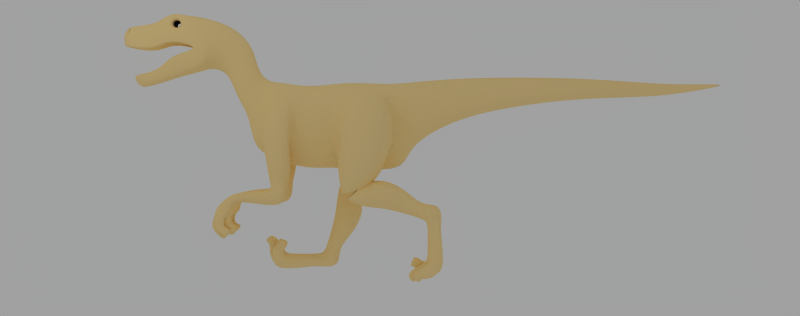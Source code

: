 # Source: raptor.blend  (saved by Blender 2.62.0; exported with 4.5.12 LTS)
import bpy
from mathutils import Matrix  # noqa: F401  (used for matrix-valued properties, if any)

bpy.ops.wm.read_factory_settings(use_empty=True)
scene = bpy.context.scene
scene.name = '1'

# ---- collections
col_collection_1 = bpy.data.collections.new('Collection 1'); scene.collection.children.link(col_collection_1)
col_collection_20 = bpy.data.collections.new('Collection 20'); scene.collection.children.link(col_collection_20)

# ---- materials (node trees are filled in below, after node groups)
mat_grey = bpy.data.materials.new('Grey')
mat_grey.alpha_threshold = 0.0
mat_grey.preview_render_type = 'FLAT'
mat_grey.diffuse_color = (1.0, 0.8788, 0.6061, 1.0)
mat_grey.roughness = 0.5
mat_grey.specular_intensity = 0.1
mat_grey.line_color = (0.0, 0.0, 0.0, 1.0)

# ---- material node trees

# ---- world
world_world = bpy.data.worlds.new('World'); scene.world = world_world
world_world.color = (0.6302, 0.6302, 0.6302)
world_world.use_sun_shadow = False
world_world.sun_shadow_jitter_overblur = 0.0
world_world.cycles.sampling_method = 'MANUAL'
world_world.cycles.sample_map_resolution = 256

# ---- cameras
cam_camera = bpy.data.cameras.new('Camera')
cam_camera.passepartout_alpha = 0.2
cam_camera.clip_end = 100.0
cam_camera.lens = 35.0
cam_camera.sensor_width = 32.0
cam_camera.sensor_height = 18.0
cam_camera.ortho_scale = 7.314
cam_camera.show_passepartout = False
cam_camera.show_safe_areas = True
cam_camera.dof.focus_distance = 0.0
cam_camera.dof.aperture_fstop = 128.0

# ---- lights
light_lamp = bpy.data.lights.new('Lamp', 'POINT')
light_lamp.transmission_factor = 0.0
light_lamp.cutoff_distance = 35.0
light_lamp.energy = 147.0
light_lamp.shadow_buffer_clip_start = 10.0
light_lamp.shadow_soft_size = 1.0
light_lamp.shadow_maximum_resolution = 0.006
light_lamp.use_absolute_resolution = True
light_lamp.cycles.use_multiple_importance_sampling = False

# ---- meshes
me_mesh_002 = bpy.data.meshes.new('Mesh.002')
me_mesh_002.from_pydata([(-1.19, -1.066, -1.344), (-0.3032, -1.067, -1.329), (-0.9848, -0.5836, -1.67), (-0.4139, -0.5841, -1.658), (-1.221, -0.08113, -0.9895), (-0.3618, -0.08099, -0.9855), (-0.8342, 0.723, -2.715), (-0.4941, 0.7227, -2.714), (-0.577, -0.523, -0.8356), (-0.4157, -1.254, -0.9844), (-1.031, -1.253, -0.9909), (-0.8732, -0.523, -0.8367), (-0.895, 0.2523, -2.516), (-0.8817, -0.2474, -1.966), (-0.8058, 0.1721, -2.383), (-0.413, -0.2477, -1.958), (-0.5492, 0.1719, -2.377), (-0.4888, 0.2522, -2.512), (-0.9947, 0.8699, -2.307), (-0.334, 0.8695, -2.303), (-0.893, 0.4102, -2.132), (-0.9281, 0.2531, -1.501), (-0.413, 0.2529, -1.493), (-0.4127, 0.4099, -2.125), (-0.7229, -0.1326, -3.372), (-0.7231, 0.1272, -3.852), (-0.5694, 0.1273, -3.852), (-0.5697, -0.1322, -3.372), (-0.794, -0.1326, -3.935), (-0.7607, -0.1821, -3.441), (-0.521, -0.1809, -3.441), (-0.5543, -0.1318, -3.935), (-0.7934, -0.4116, -3.47), (-0.7934, -0.4263, -3.93), (-0.5536, -0.4253, -3.931), (-0.5536, -0.4147, -3.495), (-0.9995, -0.3859, -3.586), (-1.013, -0.3654, -3.93), (-0.8034, -0.4253, -3.93), (-0.7902, -0.4125, -3.47), (-0.2769, -0.528, -3.744), (-0.3057, -0.3107, -3.537), (-0.5542, -0.2815, -3.446), (-0.5542, -0.528, -3.744), (-0.7921, -0.782, -3.869), (-0.7921, -0.9053, -3.604), (-0.7927, -0.7275, -3.468), (-0.7927, -0.7067, -3.722), (-0.5522, -0.9046, -3.604), (-0.5522, -0.7813, -3.869), (-0.5529, -0.7061, -3.723), (-0.5529, -0.7269, -3.468), (-1.075, -0.6145, -3.902), (-1.123, -0.767, -3.623), (-1.061, -0.5857, -3.488), (-1.051, -0.559, -3.759), (-0.9286, -0.8108, -3.623), (-0.8805, -0.6584, -3.902), (-0.8525, -0.6028, -3.759), (-0.8625, -0.6295, -3.488), (-0.3057, -0.5861, -3.552), (-0.3057, -0.3524, -3.347), (-0.5542, -0.3524, -3.347), (-0.5542, -0.5861, -3.552), (-1.012, -0.1655, -3.541), (-1.012, -0.157, -3.864), (-0.3057, -0.1643, -3.541), (-0.318, -0.1561, -3.864), (-0.4936, 0.5632, -2.845), (-0.5599, 0.3029, -2.632), (-0.4165, -0.03226, -3.505), (-0.4182, 0.0617, -3.794), (-0.3306, -0.4932, -3.253), (-0.3306, -0.6768, -3.391), (-0.3056, -0.6439, -3.426), (-0.3056, -0.4395, -3.236), (-0.5292, -0.6768, -3.391), (-0.5292, -0.4933, -3.253), (-0.5542, -0.4395, -3.236), (-0.5542, -0.6439, -3.426), (-0.8668, -0.03272, -3.505), (-0.7741, 0.3029, -2.632), (-0.8338, 0.5627, -2.847), (-0.8656, 0.06152, -3.794)], [], [(11, 0, 10), (9, 1, 8), (6, 82, 81), (7, 69, 68), (0, 11, 4, 2), (2, 4, 21, 13), (8, 1, 3, 5), (5, 3, 15, 22), (10, 0, 1, 9), (7, 68, 82, 6), (1, 0, 2, 3), (3, 2, 13, 15), (22, 21, 4, 5), (5, 4, 11, 8), (6, 81, 12, 18), (7, 6, 18, 19), (69, 7, 19, 17), (17, 12, 81, 69), (13, 21, 20, 14), (14, 20, 18, 12), (12, 17, 16, 14), (14, 16, 15, 13), (22, 15, 16, 23), (23, 16, 17, 19), (19, 18, 20, 23), (23, 20, 21, 22), (31, 34, 33, 28), (29, 32, 35, 30), (28, 38, 37, 65), (64, 36, 39, 29), (30, 42, 41, 66), (67, 40, 43, 31), (34, 50, 47, 33), (32, 46, 51, 35), (38, 58, 55, 37), (36, 54, 59, 39), (42, 62, 61, 41), (40, 60, 63, 43), (50, 49, 44, 47), (46, 45, 48, 51), (58, 57, 52, 55), (54, 53, 56, 59), (62, 78, 75, 61), (60, 74, 79, 63), (68, 26, 25, 82), (25, 26, 31, 28), (69, 81, 24, 27), (24, 29, 30, 27), (81, 80, 24), (64, 29, 24, 80), (65, 83, 25, 28), (82, 25, 83), (68, 71, 26), (31, 26, 71, 67), (30, 66, 70, 27), (69, 27, 70), (78, 77, 72, 75), (74, 73, 76, 79), (48, 45, 44, 49), (56, 53, 52, 57), (76, 73, 72, 77), (28, 33, 32, 29), (30, 35, 34, 31), (65, 37, 36, 64), (29, 39, 38, 28), (66, 41, 40, 67), (31, 43, 42, 30), (33, 47, 46, 32), (35, 51, 50, 34), (37, 55, 54, 36), (39, 59, 58, 38), (41, 61, 60, 40), (43, 63, 62, 42), (47, 44, 45, 46), (51, 48, 49, 50), (55, 52, 53, 54), (59, 56, 57, 58), (61, 75, 74, 60), (63, 79, 78, 62), (65, 64, 80, 83), (67, 71, 70, 66), (71, 68, 69, 70), (75, 72, 73, 74), (79, 76, 77, 78), (83, 80, 81, 82)])
me_mesh_002.polygons.foreach_set('use_smooth', [True] * 85)
me_mesh_002.materials.append(mat_grey)
me_mesh_002.use_remesh_preserve_volume = False
me_mesh_002.use_remesh_preserve_attributes = False
me_mesh_002.use_mirror_vertex_groups = False
me_mesh_002.update()
me_mesh_001 = bpy.data.meshes.new('Mesh.001')
me_mesh_001.from_pydata([(0.9844, -0.5835, -1.672), (1.189, -1.066, -1.346), (0.3031, -1.067, -1.329), (0.4136, -0.5841, -1.658), (0.362, -0.08305, -0.9795), (1.22, -0.08111, -0.9901), (0.4156, -1.254, -0.9844), (0.5781, -0.526, -0.8269), (0.873, -0.523, -0.8369), (1.031, -1.253, -0.9919), (0.8812, -0.2474, -1.968), (0.8945, 0.2524, -2.517), (0.8054, 0.1721, -2.384), (0.4884, 0.2522, -2.512), (0.5487, 0.1719, -2.377), (0.4126, -0.2477, -1.958), (0.9276, 0.2532, -1.502), (0.4126, 0.2529, -1.493), (0.8925, 0.4103, -2.133), (0.9941, 0.87, -2.308), (0.3336, 0.8695, -2.303), (0.4122, 0.4099, -2.125), (0.4933, 0.7227, -2.714), (0.8336, 0.7231, -2.715), (0.7926, -0.4117, -3.47), (0.5525, -0.4147, -3.495), (0.5525, -0.4253, -3.931), (0.7926, -0.4264, -3.93), (1.003, -0.3917, -3.586), (0.7934, -0.4183, -3.47), (0.8067, -0.4311, -3.93), (1.016, -0.3712, -3.93), (0.3049, -0.5279, -3.744), (0.5532, -0.528, -3.744), (0.5532, -0.2815, -3.446), (0.3049, -0.3106, -3.537), (0.7912, -0.9054, -3.604), (0.7919, -0.7275, -3.468), (0.5509, -0.9046, -3.604), (0.5517, -0.7269, -3.468), (0.7912, -0.7821, -3.869), (0.5509, -0.7813, -3.869), (0.5517, -0.7061, -3.723), (0.7919, -0.7067, -3.722), (1.126, -0.7713, -3.623), (1.064, -0.59, -3.488), (0.9317, -0.8151, -3.623), (0.8655, -0.6338, -3.488), (1.078, -0.6188, -3.902), (0.8835, -0.6626, -3.902), (0.8556, -0.6071, -3.759), (1.054, -0.5632, -3.759), (0.3048, -0.5861, -3.552), (0.5532, -0.5861, -3.552), (0.5532, -0.3524, -3.347), (0.3048, -0.3523, -3.347), (0.8332, 0.5626, -2.847), (0.7934, -0.1328, -3.935), (0.7225, 0.1271, -3.852), (0.8649, 0.06149, -3.794), (1.011, -0.1571, -3.864), (0.8267, -0.1823, -3.442), (1.011, -0.1657, -3.541), (0.7223, -0.1327, -3.372), (0.8662, -0.03278, -3.505), (0.7736, 0.3029, -2.632), (0.5597, 0.3029, -2.631), (0.5689, -0.1323, -3.372), (0.4157, -0.03246, -3.505), (0.3049, -0.1643, -3.541), (0.5865, -0.1809, -3.441), (0.3172, -0.1561, -3.864), (0.5532, -0.1318, -3.935), (0.5684, 0.1273, -3.852), (0.4173, 0.06167, -3.794), (0.4927, 0.5632, -2.845), (0.3298, -0.6767, -3.391), (0.3048, -0.6438, -3.426), (0.5282, -0.6768, -3.391), (0.5532, -0.6439, -3.426), (0.3298, -0.4932, -3.253), (0.5282, -0.4932, -3.253), (0.5532, -0.4395, -3.236), (0.3048, -0.4394, -3.236)], [], [(9, 1, 8), (6, 7, 2), (23, 65, 56), (22, 75, 66), (17, 15, 3, 4), (4, 3, 2, 7), (5, 0, 10, 16), (0, 5, 8, 1), (6, 2, 1, 9), (41, 40, 36, 38), (0, 3, 15, 10), (3, 0, 1, 2), (16, 17, 4, 5), (5, 4, 7, 8), (19, 11, 65, 23), (20, 19, 23, 22), (13, 20, 22, 66), (66, 65, 11, 13), (11, 19, 18, 12), (12, 18, 16, 10), (10, 15, 14, 12), (12, 14, 13, 11), (20, 13, 14, 21), (21, 14, 15, 17), (17, 16, 18, 21), (21, 18, 19, 20), (49, 48, 44, 46), (81, 80, 76, 78), (23, 56, 75, 22), (61, 24, 27, 57), (70, 25, 24, 61), (72, 26, 25, 70), (57, 27, 26, 72), (62, 28, 31, 60), (61, 29, 28, 62), (57, 30, 29, 61), (60, 31, 30, 57), (71, 32, 35, 69), (72, 33, 32, 71), (70, 34, 33, 72), (69, 35, 34, 70), (24, 37, 43, 27), (25, 39, 37, 24), (26, 42, 39, 25), (27, 43, 42, 26), (28, 45, 51, 31), (29, 47, 45, 28), (30, 50, 47, 29), (31, 51, 50, 30), (32, 52, 55, 35), (33, 53, 52, 32), (34, 54, 53, 33), (35, 55, 54, 34), (37, 36, 40, 43), (39, 38, 36, 37), (42, 41, 38, 39), (43, 40, 41, 42), (45, 44, 48, 51), (47, 46, 44, 45), (50, 49, 46, 47), (51, 48, 49, 50), (52, 77, 83, 55), (53, 79, 77, 52), (54, 82, 79, 53), (55, 83, 82, 54), (60, 59, 64, 62), (59, 56, 65, 64), (71, 69, 68, 74), (74, 68, 66, 75), (66, 67, 63, 65), (63, 67, 70, 61), (75, 56, 58, 73), (58, 57, 72, 73), (56, 59, 58), (60, 57, 58, 59), (62, 64, 63, 61), (65, 63, 64), (66, 68, 67), (70, 67, 68, 69), (72, 71, 74, 73), (75, 73, 74), (77, 76, 80, 83), (79, 78, 76, 77), (82, 81, 78, 79), (83, 80, 81, 82)])
me_mesh_001.polygons.foreach_set('use_smooth', [True] * 85)
me_mesh_001.materials.append(mat_grey)
me_mesh_001.use_remesh_preserve_volume = False
me_mesh_001.use_remesh_preserve_attributes = False
me_mesh_001.use_mirror_vertex_groups = False
me_mesh_001.update()
me_mesh = bpy.data.meshes.new('Mesh')
me_mesh.from_pydata([(-0.07365, 7.675, 1.958), (-0.03382, 8.65, 1.983), (2.9e-05, 8.646, 2.008), (2.1e-05, 7.693, 2.012), (3.5e-05, 9.479, 2.005), (0.03387, 8.65, 1.983), (0.0737, 7.675, 1.958), (-0.09756, 7.675, 1.744), (-0.04398, 8.665, 1.888), (2.1e-05, 7.704, 1.661), (2.9e-05, 8.671, 1.848), (0.0976, 7.675, 1.744), (0.04404, 8.665, 1.888), (0.2273, -6.052, 4.004), (0.4057, -5.489, 3.979), (0.4171, -5.64, 3.771), (0.261, -5.877, 3.707), (0.3602, -6.079, 3.26), (0.3137, -5.866, 3.512), (0.5765, -5.31, 3.322), (0.521, -5.512, 3.463), (-0.4181, -5.64, 3.771), (-0.2616, -5.877, 3.708), (-0.1791, -5.851, 3.715), (-0.2595, -5.624, 3.721), (0.2589, -5.624, 3.72), (0.1786, -5.851, 3.715), (-0.4056, -5.489, 3.979), (-0.2272, -6.052, 4.004), (2.2e-05, -6.14, 3.709), (3.4e-05, -5.632, 3.746), (0.3723, -4.074, -1.162), (0.3762, -4.167, -1.372), (0.6781, -4.166, -1.368), (0.6924, -4.075, -1.159), (0.8194, -3.125, -1.356), (0.3387, -3.126, -1.36), (0.3571, -4.171, -0.9504), (0.3648, -4.429, -1.161), (0.3284, -3.347, -0.8663), (0.7223, -4.17, -0.9531), (0.6943, -4.413, -1.157), (0.8389, -3.331, -0.8653), (-0.3941, -4.171, -0.949), (-0.4003, -4.074, -1.161), (-0.4043, -4.164, -1.371), (-0.4028, -4.433, -1.161), (-0.364, -3.124, -1.358), (-0.3627, -3.352, -0.8645), (-0.6971, -4.075, -1.159), (-0.6832, -4.164, -1.368), (-0.8255, -3.123, -1.355), (-0.7289, -4.171, -0.9498), (-0.6996, -4.42, -1.157), (-0.8453, -3.339, -0.862), (0.2514, -4.386, -2.102), (0.4281, -4.378, -2.104), (0.4053, -4.32, -2.128), (0.2686, -4.326, -2.126), (0.4413, -4.204, -1.916), (0.4168, -4.177, -1.962), (0.2646, -4.205, -1.915), (0.2801, -4.177, -1.963), (0.8533, -4.203, -1.915), (0.6727, -4.203, -1.915), (0.6954, -4.174, -1.961), (0.8345, -4.174, -1.961), (0.71, -4.373, -2.105), (0.7277, -4.313, -2.128), (0.8694, -4.374, -2.104), (0.8483, -4.314, -2.128), (-0.2858, -4.203, -1.916), (-0.4756, -4.204, -1.916), (-0.4558, -4.176, -1.963), (-0.3059, -4.176, -1.963), (-0.474, -4.378, -2.104), (-0.4543, -4.319, -2.129), (-0.2841, -4.384, -2.102), (-0.3045, -4.324, -2.127), (-0.8946, -4.378, -2.103), (-0.7153, -4.374, -2.104), (-0.7346, -4.315, -2.128), (-0.875, -4.317, -2.127), (-0.6776, -4.203, -1.915), (-0.7019, -4.175, -1.961), (-0.8778, -4.204, -1.915), (-0.8605, -4.175, -1.962), (0.6415, -4.27, -1.999), (0.485, -4.269, -1.999), (0.5042, -4.243, -2.047), (0.6214, -4.244, -2.047), (0.4704, -4.467, -2.197), (0.4914, -4.409, -2.223), (0.637, -4.461, -2.199), (0.6174, -4.404, -2.225), (-0.4893, -4.467, -2.197), (-0.491, -4.265, -1.995), (-0.511, -4.239, -2.043), (-0.5095, -4.409, -2.223), (-0.6599, -4.266, -1.996), (-0.6409, -4.239, -2.044), (-0.6757, -4.463, -2.198), (-0.6548, -4.405, -2.224), (0.255, -4.693, -1.847), (0.4317, -4.688, -1.853), (0.445, -4.363, -1.859), (0.2682, -4.364, -1.858), (0.8533, -4.363, -1.859), (0.6726, -4.363, -1.859), (0.7099, -4.685, -1.856), (0.8693, -4.686, -1.855), (-0.2856, -4.363, -1.86), (-0.4754, -4.363, -1.859), (-0.4737, -4.688, -1.853), (-0.2839, -4.692, -1.849), (-0.8929, -4.689, -1.853), (-0.7137, -4.686, -1.855), (-0.676, -4.363, -1.859), (-0.8762, -4.363, -1.859), (0.6415, -4.464, -1.897), (0.4849, -4.463, -1.897), (0.4703, -4.814, -1.887), (0.637, -4.81, -1.892), (-0.4892, -4.814, -1.887), (-0.491, -4.458, -1.896), (-0.6598, -4.459, -1.896), (-0.6756, -4.811, -1.891), (3.1e-05, -6.576, 2.284), (3.7e-05, -6.961, 2.226), (-0.2234, -6.834, 2.279), (-0.2117, -6.48, 2.317), (2.5e-05, -6.214, 2.439), (-0.2, -6.147, 2.49), (0.2001, -6.147, 2.49), (0.2118, -6.48, 2.317), (0.2235, -6.834, 2.279), (0.2118, -6.541, 2.229), (0.2235, -6.894, 2.191), (0.2001, -6.209, 2.4), (-0.2234, -6.894, 2.191), (-0.2117, -6.541, 2.229), (-0.2, -6.209, 2.4), (0.1794, -6.06, 2.152), (0.1704, -6.392, 2.058), (0.1615, -6.724, 1.965), (3.1e-05, -6.487, 1.932), (3.7e-05, -6.827, 1.835), (2.5e-05, -6.148, 2.028), (-0.1793, -6.06, 2.152), (-0.1704, -6.392, 2.058), (-0.1614, -6.724, 1.965), (-0.1244, -7.254, 3.318), (-0.1872, -7.145, 3.323), (-0.107, -6.982, 3.389), (-0.03116, -7.031, 3.398), (2.7e-05, -7.301, 3.302), (-0.2163, -7.109, 3.24), (-0.2883, -6.669, 2.932), (-0.2234, -7.051, 2.995), (3.7e-05, -7.234, 3.036), (3.7e-05, -6.853, 2.986), (-0.2573, -6.241, 2.948), (3.2e-05, -6.35, 2.943), (-0.2676, -4.068, 1.764), (2.9e-05, -4.215, 1.606), (2.8e-05, -3.816, 1.058), (-0.2944, -3.697, 1.17), (3.1e-05, -4.423, 2.22), (-0.214, -4.224, 2.402), (-0.2435, 4.992, 1.681), (3.9e-05, 5.038, 1.548), (3e-05, 6.417, 1.599), (-0.1666, 6.417, 1.711), (-0.3711, 2.018, 1.318), (3.9e-05, 2.058, 1.024), (3.9e-05, 3.613, 1.361), (-0.3066, 3.613, 1.516), (-0.2234, -7.125, 3.039), (3.7e-05, -7.307, 3.08), (-0.4886, -4.944, 2.495), (3.1e-05, -5.122, 2.341), (3.1e-05, -4.792, 2.38), (-0.3027, -4.614, 2.598), (2.8e-05, -2.19, -0.4409), (3.7e-05, -1.396, -0.3139), (-0.3945, -1.415, -0.1655), (-0.4795, -2.187, -0.1011), (2.8e-05, -2.905, -0.2056), (-0.6646, -2.777, -0.007085), (3.7e-05, -7.007, 2.145), (3.2e-05, -5.866, 2.797), (-0.3266, -5.86, 2.808), (2.2e-05, -5.678, 2.246), (-0.2272, -5.595, 2.227), (3.5e-05, -5.923, 3.168), (-0.3601, -5.915, 3.179), (4e-05, -4.935, 2.931), (-0.5527, -4.939, 2.931), (3.1e-05, -5.347, 2.366), (-0.4886, -5.04, 2.36), (2.8e-05, -3.8, 0.05418), (-0.3637, -3.569, 0.4393), (3.699e-05, 0.6912, -0.4588), (-0.2568, 0.1002, 0.269), (9.021e-05, 0.7544, 0.2833), (-0.4833, 0.4602, 0.6693), (-0.09287, -7.049, 3.516), (-0.1106, -6.927, 3.457), (-0.057, -7.12, 3.539), (-0.02553, -6.966, 3.468), (0.1841, -7.143, 3.323), (0.1207, -7.252, 3.318), (0.02881, -7.03, 3.397), (0.1047, -6.981, 3.388), (0.05864, -7.122, 3.541), (0.02881, -6.968, 3.468), (0.09393, -7.05, 3.519), (0.1133, -6.928, 3.457), (-0.144, -6.969, 3.534), (3.3e-05, -7.109, 3.596), (0.2163, -7.109, 3.24), (0.144, -6.969, 3.534), (0.2242, -6.748, 3.28), (0.1132, -6.72, 3.595), (0.244, -6.372, 3.385), (0.1372, -6.285, 3.678), (0.2573, -6.336, 2.992), (0.2883, -6.762, 2.977), (0.2235, -7.125, 3.039), (2.1e-05, -6.855, 3.61), (1.9e-05, -6.418, 3.666), (0.2573, -6.241, 2.948), (0.2883, -6.669, 2.932), (0.2235, -7.051, 2.995), (-0.1132, -6.72, 3.595), (-0.1372, -6.285, 3.678), (-0.2241, -6.748, 3.28), (-0.244, -6.372, 3.385), (-0.2883, -6.762, 2.977), (-0.2573, -6.336, 2.992), (-0.3128, -5.866, 3.513), (-0.214, -5.84, 3.523), (0.2147, -5.841, 3.523), (-0.3601, -6.079, 3.26), (-0.5197, -5.512, 3.463), (-0.3226, -5.616, 3.514), (0.3234, -5.616, 3.514), (-0.5764, -5.31, 3.322), (0.2676, -4.068, 1.764), (0.2944, -3.697, 1.17), (0.2141, -4.224, 2.402), (0.1884, -3.31, 1.946), (0.1839, -3.599, 2.269), (2.8e-05, -3.576, 2.411), (2.8e-05, -3.283, 2.102), (0.1691, -3.738, 2.901), (3.1e-05, -3.669, 3.059), (0.3203, -3.851, 1.997), (0.3408, -3.483, 1.49), (0.2768, -3.99, 2.631), (-0.3203, -3.851, 1.997), (-0.3408, -3.483, 1.49), (-0.1884, -3.31, 1.946), (-0.1839, -3.599, 2.269), (-0.2768, -3.99, 2.631), (-0.1691, -3.738, 2.901), (3e-05, 6.417, 2.113), (0.1138, 6.417, 2.044), (0.1559, 4.992, 2.12), (3.9e-05, 5.031, 2.198), (0.2435, 4.992, 1.681), (0.1667, 6.417, 1.711), (-0.1558, 4.992, 2.12), (-0.1137, 6.417, 2.044), (0.3712, 2.018, 1.318), (0.3067, 3.613, 1.516), (3.9e-05, 3.613, 2.221), (0.1963, 3.613, 2.125), (0.2376, 2.044, 2.1), (3.9e-05, 2.112, 2.213), (-0.1962, 3.613, 2.125), (-0.2375, 2.044, 2.1), (0.2491, -4.554, -1.559), (0.4258, -4.632, -1.507), (0.4391, -4.409, -1.617), (0.2623, -4.321, -1.601), (0.8558, -4.307, -1.596), (0.6413, -4.41, -1.617), (0.6565, -4.627, -1.514), (0.8718, -4.55, -1.563), (-0.2819, -4.312, -1.599), (-0.4718, -4.403, -1.616), (-0.4701, -4.632, -1.507), (-0.2803, -4.553, -1.559), (-0.8972, -4.551, -1.562), (-0.6964, -4.629, -1.512), (-0.6801, -4.404, -1.616), (-0.8804, -4.309, -1.598), (0.3326, -4.15, -1.51), (0.2962, -4.597, -1.329), (0.7754, -4.594, -1.331), (0.7176, -4.151, -1.507), (-0.3271, -4.596, -1.329), (-0.3575, -4.145, -1.508), (-0.745, -4.146, -1.505), (-0.8053, -4.595, -1.33), (0.8996, -2.677, -1.245), (0.3205, -2.679, -1.249), (0.3625, -3.117, -0.8592), (0.8373, -3.091, -0.8598), (-0.4005, -3.126, -0.8543), (-0.3446, -2.677, -1.245), (-0.9062, -2.675, -1.241), (-0.8436, -3.105, -0.8525), (0.6671, -2.678, -0.6509), (0.3652, -2.683, -0.6775), (-0.3924, -2.699, -0.6772), (-0.6713, -2.693, -0.6506), (0.9101, -3.211, -0.5999), (0.877, -2.525, -0.3303), (0.3462, -2.532, -0.3629), (0.3436, -3.242, -0.6138), (-0.3798, -3.252, -0.6135), (-0.3719, -2.549, -0.3626), (-0.8816, -2.541, -0.3299), (-0.9161, -3.228, -0.5997), (-1.34, -1.379, 1.271), (-0.5691, -1.067, 1.869), (-0.712, -1.585, 1.112), (0.4991, -4.741, 3.032), (0.4596, -5.146, 3.369), (0.4202, -5.318, 3.826), (0.3109, -4.736, 3.695), (-0.5229, -4.939, 2.93), (-0.3601, -5.985, 3.217), (-0.4857, -4.741, 3.031), (-0.4529, -5.146, 3.369), (-0.4201, -5.318, 3.826), (0.3602, -5.985, 3.217), (0.5826, -4.939, 2.93), (-0.3108, -4.736, 3.695), (-0.1937, -4.196, 3.452), (-0.3504, -4.43, 2.962), (3.1e-05, -4.148, 3.554), (3.2e-05, -4.76, 3.786), (3.2e-05, -5.322, 3.902), (0.1938, -4.196, 3.452), (0.3505, -4.43, 2.962), (0.4887, -4.944, 2.495), (0.3028, -4.614, 2.598), (0.4887, -5.04, 2.36), (1.191, -3.152, 1.085), (1.08, -2.522, 0.7457), (0.6115, -2.772, -0.007244), (0.3271, -3.575, 0.439), (-1.085, -2.524, 0.747), (-1.191, -3.153, 1.085), (0.5076, -1.843, 1.692), (0.3155, -2.361, 1.79), (-0.001747, -2.459, 2.027), (-0.00322, -1.806, 2.084), (0.5565, -1.066, 1.862), (-0.004746, -1.064, 2.17), (0.7021, -1.584, 1.108), (0.7746, -2.126, 0.9954), (0.621, -2.429, 1.472), (-0.3191, -2.362, 1.793), (-0.5162, -1.844, 1.697), (-0.6248, -2.43, 1.473), (-0.782, -2.127, 0.9979), (0.3946, -1.415, -0.1655), (0.453, -2.185, -0.1012), (0.3267, -5.86, 2.808), (0.2273, -5.595, 2.227), (0.3602, -5.915, 3.179), (1.9e-05, 0.01239, 2.125), (0.5218, -0.0442, 1.705), (0.5528, -4.939, 2.931), (0.2569, 0.1002, 0.269), (0.4834, 0.4602, 0.6693), (7.363e-07, -2.83, 2.081), (0.3191, -2.982, 1.984), (5.2e-05, 0.6562, 2.106), (0.4587, 0.5981, 1.955), (0.6961, -3.126, 1.594), (-0.6961, -3.126, 1.594), (0.3267, -5.879, 2.761), (-0.3266, -5.879, 2.761), (-0.319, -2.982, 1.984), (-1.332, -0.1224, -0.2709), (-1.086, 0.3803, 1.524), (-1.304, -1.394, -0.4672), (-0.8732, -0.523, -0.8367), (-1.031, -1.253, -0.9909), (-0.3473, -1.32, -0.6516), (-0.4157, -1.254, -0.9844), (-0.577, -0.523, -0.8356), (-0.3469, -0.01443, -0.4538), (1.304, -1.394, -0.4673), (1.34, -1.379, 1.27), (1.086, 0.3804, 1.523), (1.332, -0.1223, -0.2709), (1.031, -1.253, -0.9919), (0.873, -0.523, -0.8369), (0.3473, -0.0156, -0.4536), (0.5781, -0.526, -0.8269), (0.4156, -1.254, -0.9844), (0.3473, -1.32, -0.6516), (-0.5217, -0.04435, 1.706), (-0.4586, 0.5981, 1.955), (0.0001066, 0.2779, -0.6169), (-0.3256, -0.6576, 0.05178), (0.3257, -0.6576, 0.05178)], [], [(0, 3, 2, 1), (4, 1, 2), (4, 2, 5), (6, 5, 2, 3), (7, 0, 1, 8), (4, 8, 1), (7, 8, 10, 9), (4, 10, 8), (11, 9, 10, 12), (4, 12, 10), (4, 5, 12), (11, 12, 5, 6), (13, 16, 15, 14), (17, 18, 16, 13), (19, 20, 18, 17), (14, 15, 20, 19), (21, 24, 23, 22), (16, 26, 25, 15), (27, 21, 22, 28), (13, 14, 30, 29), (29, 30, 27, 28), (31, 34, 33, 32), (35, 34, 31, 36), (37, 31, 32, 38), (36, 31, 37, 39), (37, 38, 41, 40), (42, 39, 37, 40), (40, 41, 33, 34), (35, 42, 40, 34), (43, 46, 45, 44), (47, 48, 43, 44), (44, 45, 50, 49), (51, 47, 44, 49), (52, 49, 50, 53), (51, 49, 52, 54), (43, 52, 53, 46), (54, 52, 43, 48), (55, 58, 57, 56), (56, 57, 60, 59), (59, 60, 62, 61), (61, 62, 58, 55), (63, 66, 65, 64), (64, 65, 68, 67), (67, 68, 70, 69), (69, 70, 66, 63), (71, 74, 73, 72), (72, 73, 76, 75), (75, 76, 78, 77), (77, 78, 74, 71), (79, 82, 81, 80), (80, 81, 84, 83), (83, 84, 86, 85), (85, 86, 82, 79), (87, 90, 89, 88), (88, 89, 92, 91), (91, 92, 94, 93), (93, 94, 90, 87), (95, 98, 97, 96), (96, 97, 100, 99), (99, 100, 102, 101), (101, 102, 98, 95), (103, 55, 56, 104), (104, 56, 59, 105), (105, 59, 61, 106), (106, 61, 55, 103), (107, 63, 64, 108), (108, 64, 67, 109), (109, 67, 69, 110), (110, 69, 63, 107), (111, 71, 72, 112), (112, 72, 75, 113), (113, 75, 77, 114), (114, 77, 71, 111), (115, 79, 80, 116), (116, 80, 83, 117), (117, 83, 85, 118), (118, 85, 79, 115), (119, 87, 88, 120), (120, 88, 91, 121), (121, 91, 93, 122), (122, 93, 87, 119), (123, 95, 96, 124), (124, 96, 99, 125), (125, 99, 101, 126), (126, 101, 95, 123), (127, 130, 129, 128), (131, 132, 130, 127), (127, 134, 133, 131), (128, 135, 134, 127), (136, 134, 135, 137), (138, 133, 134, 136), (130, 140, 139, 129), (132, 141, 140, 130), (136, 143, 142, 138), (137, 144, 143, 136), (145, 143, 144, 146), (147, 142, 143, 145), (145, 149, 148, 147), (146, 150, 149, 145), (140, 149, 150, 139), (141, 148, 149, 140), (151, 154, 153, 152), (155, 151, 152, 156), (157, 160, 159, 158), (161, 162, 160, 157), (163, 166, 165, 164), (167, 168, 163, 164), (169, 172, 171, 170), (171, 172, 7, 9), (173, 176, 175, 174), (175, 176, 169, 170), (177, 178, 155, 156), (179, 182, 181, 180), (183, 186, 185, 184), (187, 188, 186, 183), (129, 139, 189, 128), (159, 178, 177, 158), (190, 191, 132, 131), (147, 148, 193, 192), (162, 161, 195, 194), (195, 197, 196, 194), (190, 196, 197, 191), (139, 150, 146, 189), (193, 199, 198, 192), (199, 179, 180, 198), (182, 168, 167, 181), (166, 201, 200, 165), (200, 201, 188, 187), (202, 410, 411, 203), (203, 205, 204, 202), (205, 173, 174, 204), (152, 153, 207, 206), (206, 207, 209, 208), (208, 209, 154, 151), (210, 213, 212, 211), (211, 212, 215, 214), (214, 215, 217, 216), (216, 217, 213, 210), (156, 152, 206, 218), (218, 206, 208, 219), (219, 208, 151, 155), (220, 210, 211, 155), (155, 211, 214, 219), (219, 214, 216, 221), (221, 216, 210, 220), (222, 223, 221, 220), (224, 225, 223, 222), (222, 227, 226, 224), (220, 228, 227, 222), (223, 229, 219, 221), (225, 230, 229, 223), (227, 232, 231, 226), (228, 233, 232, 227), (232, 160, 162, 231), (233, 159, 160, 232), (229, 234, 218, 219), (230, 235, 234, 229), (234, 236, 156, 218), (235, 237, 236, 234), (236, 238, 177, 156), (237, 239, 238, 236), (238, 157, 158, 177), (239, 161, 157, 238), (22, 23, 241, 240), (18, 242, 26, 16), (28, 22, 240, 243), (243, 237, 235, 28), (224, 17, 13, 225), (240, 241, 245, 244), (244, 245, 24, 21), (20, 246, 242, 18), (15, 25, 246, 20), (243, 240, 244, 247), (247, 244, 21, 27), (248, 164, 165, 249), (167, 164, 248, 250), (251, 254, 253, 252), (253, 256, 255, 252), (257, 258, 251, 252), (259, 257, 252, 255), (260, 263, 262, 261), (264, 265, 263, 260), (262, 263, 253, 254), (253, 263, 265, 256), (249, 258, 257, 248), (248, 257, 259, 250), (166, 163, 260, 261), (163, 168, 264, 260), (266, 267, 6, 3), (268, 267, 266, 269), (270, 170, 171, 271), (171, 9, 11, 271), (272, 269, 266, 273), (0, 273, 266, 3), (169, 272, 273, 172), (273, 0, 7, 172), (271, 11, 6, 267), (268, 270, 271, 267), (274, 174, 175, 275), (175, 170, 270, 275), (276, 277, 268, 269), (278, 277, 276, 279), (276, 269, 272, 280), (281, 279, 276, 280), (278, 274, 275, 277), (275, 270, 268, 277), (173, 281, 280, 176), (280, 272, 169, 176), (282, 103, 104, 283), (283, 104, 105, 284), (284, 105, 106, 285), (285, 106, 103, 282), (286, 107, 108, 287), (287, 108, 109, 288), (288, 109, 110, 289), (289, 110, 107, 286), (290, 111, 112, 291), (291, 112, 113, 292), (292, 113, 114, 293), (293, 114, 111, 290), (294, 115, 116, 295), (295, 116, 117, 296), (296, 117, 118, 297), (297, 118, 115, 294), (287, 119, 120, 284), (284, 120, 121, 283), (283, 121, 122, 288), (288, 122, 119, 287), (292, 123, 124, 291), (291, 124, 125, 296), (296, 125, 126, 295), (295, 126, 123, 292), (284, 285, 298), (299, 282, 283), (57, 58, 62, 60), (288, 289, 300), (301, 286, 287), (65, 66, 70, 68), (292, 293, 302), (303, 290, 291), (73, 74, 78, 76), (296, 297, 304), (305, 294, 295), (81, 82, 86, 84), (301, 287, 284, 298), (282, 299, 298, 285), (299, 283, 288, 300), (289, 286, 301, 300), (293, 290, 303, 302), (303, 291, 296, 304), (294, 305, 304, 297), (305, 295, 292, 302), (33, 301, 298, 32), (32, 298, 299, 38), (38, 299, 300, 41), (41, 300, 301, 33), (46, 302, 303, 45), (45, 303, 304, 50), (50, 304, 305, 53), (53, 305, 302, 46), (306, 35, 36, 307), (307, 36, 39, 308), (308, 39, 42, 309), (309, 42, 35, 306), (310, 48, 47, 311), (311, 47, 51, 312), (312, 51, 54, 313), (313, 54, 48, 310), (309, 306, 314), (314, 306, 307, 315), (315, 307, 308), (310, 311, 316), (316, 311, 312, 317), (317, 312, 313), (318, 309, 314, 319), (319, 314, 315, 320), (320, 315, 308, 321), (321, 308, 309, 318), (322, 310, 316, 323), (323, 316, 317, 324), (324, 317, 313, 325), (325, 313, 310, 322), (326, 185, 328, 327), (329, 332, 331, 330), (333, 334, 243, 247), (247, 336, 335, 333), (27, 337, 336, 247), (334, 239, 237, 243), (178, 228, 220, 155), (226, 338, 17, 224), (338, 339, 19, 17), (19, 330, 331, 14), (339, 329, 330, 19), (335, 336, 337, 340), (341, 342, 335, 340), (340, 344, 343, 341), (337, 345, 344, 340), (344, 332, 346, 343), (345, 331, 332, 344), (332, 329, 347, 346), (179, 335, 342, 182), (348, 180, 181, 349), (329, 348, 349, 347), (341, 265, 264, 342), (347, 259, 255, 346), (333, 335, 179, 199), (329, 339, 350, 348), (351, 318, 319, 352), (352, 319, 320, 353), (353, 320, 321, 354), (354, 321, 318, 351), (201, 322, 323, 188), (188, 323, 324, 355), (355, 324, 325, 356), (356, 325, 322, 201), (357, 360, 359, 358), (361, 362, 360, 357), (357, 364, 363, 361), (358, 365, 364, 357), (360, 367, 366, 359), (362, 327, 367, 360), (367, 369, 368, 366), (327, 328, 369, 367), (364, 371, 370, 363), (365, 353, 371, 364), (371, 183, 184, 370), (353, 187, 183, 371), (186, 369, 328, 185), (188, 368, 369, 186), (128, 189, 137, 135), (233, 228, 178, 159), (372, 190, 131, 133), (192, 373, 142, 147), (13, 29, 230, 225), (194, 374, 231, 162), (361, 376, 375, 362), (194, 196, 377, 374), (372, 377, 196, 190), (189, 146, 144, 137), (192, 198, 350, 373), (198, 180, 348, 350), (14, 331, 345, 30), (181, 167, 250, 349), (346, 255, 256, 343), (165, 200, 354, 249), (200, 187, 353, 354), (378, 412, 410, 202), (202, 204, 379, 378), (204, 174, 274, 379), (251, 381, 380, 254), (381, 358, 359, 380), (376, 383, 382, 375), (383, 278, 279, 382), (384, 351, 352, 365), (365, 352, 353), (384, 354, 351), (368, 188, 355), (368, 355, 356, 385), (385, 356, 201), (133, 138, 386, 372), (191, 387, 141, 132), (161, 239, 334, 195), (374, 338, 226, 231), (195, 334, 333, 197), (197, 333, 387, 191), (377, 339, 338, 374), (372, 386, 339, 377), (138, 142, 373, 386), (387, 193, 148, 141), (29, 28, 235, 230), (258, 384, 381, 251), (358, 381, 384, 365), (262, 388, 385, 261), (368, 385, 388, 366), (389, 391, 326, 390), (392, 393, 391, 389), (391, 394, 185, 326), (393, 395, 394, 391), (389, 397, 396, 392), (390, 203, 397, 389), (397, 203, 411), (395, 396, 397, 394), (398, 401, 400, 399), (402, 403, 401, 398), (401, 404, 378, 400), (403, 405, 404, 401), (398, 407, 406, 402), (399, 370, 407, 398), (407, 370, 412), (405, 406, 407, 404), (362, 375, 408, 327), (400, 376, 361, 399), (326, 327, 408, 390), (30, 345, 337, 27), (343, 256, 265, 341), (254, 380, 388, 262), (380, 359, 366, 388), (375, 382, 409, 408), (382, 279, 281, 409), (199, 193, 387, 333), (339, 386, 373, 350), (342, 264, 168, 182), (349, 250, 259, 347), (249, 354, 384, 258), (89, 90, 94, 92), (261, 385, 201, 166), (97, 98, 102, 100), (378, 376, 400), (399, 361, 363, 370), (203, 390, 408), (383, 379, 274, 278), (376, 378, 379, 383), (205, 409, 281, 173), (203, 408, 409, 205), (412, 378, 404), (412, 404, 407), (411, 185, 394), (411, 394, 397), (412, 370, 184, 410), (410, 184, 185, 411)])
me_mesh.polygons.foreach_set('use_smooth', [True] * 420)
me_mesh.materials.append(mat_grey)
me_mesh.use_remesh_preserve_volume = False
me_mesh.use_remesh_preserve_attributes = False
me_mesh.use_mirror_vertex_groups = False
me_mesh.update()

# ---- objects
ob_default_002 = bpy.data.objects.new('Default.002', me_mesh_002)
ob_default_001 = bpy.data.objects.new('Default.001', me_mesh_001)
ob_camera = bpy.data.objects.new('Camera', cam_camera)
ob_default = bpy.data.objects.new('Default', me_mesh)
ob_lamp = bpy.data.objects.new('Lamp', light_lamp)

# ---- transforms, parenting, visibility, modifiers, constraints
ob_default_002.location = (0.0003132, 1.586, -1.057)
ob_default_002.rotation_euler = (-1.047, -1.184e-16, 6.836e-17)
ob_default_002.lock_rotations_4d = False
ob_default_002.empty_display_type = 'ARROWS'
ob_default_002.color = (0.0, 0.0, 0.0, 1.0)
ob_default_002.lineart.crease_threshold = 0.0
_m = ob_default_002.modifiers.new('Subsurf', 'SUBSURF')
_m.uv_smooth = 'NONE'
_m.quality = 2
_m.levels = 2
ob_default_001.location = (0.0003132, 0.8496, 0.4384)
ob_default_001.rotation_euler = (0.5236, 6.836e-17, 1.832e-17)
ob_default_001.lock_rotations_4d = False
ob_default_001.empty_display_type = 'ARROWS'
ob_default_001.color = (0.0, 0.0, 0.0, 1.0)
ob_default_001.lineart.crease_threshold = 0.0
_m = ob_default_001.modifiers.new('Subsurf', 'SUBSURF')
_m.uv_smooth = 'NONE'
_m.quality = 2
_m.levels = 2
ob_camera.location = (24.08, 1.667, 0.09048)
ob_camera.rotation_euler = (1.57, 0.0, 1.57)
ob_camera.lock_rotations_4d = False
ob_camera.empty_display_type = 'ARROWS'
ob_camera.color = (0.0, 0.0, 0.0, 1.0)
ob_camera.lineart.crease_threshold = 0.0
ob_default.location = (0.0003132, 1.357, 0.09927)
ob_default.lock_rotations_4d = False
ob_default.empty_display_type = 'ARROWS'
ob_default.color = (0.0, 0.0, 0.0, 1.0)
ob_default.lineart.crease_threshold = 0.0
_m = ob_default.modifiers.new('Subsurf', 'SUBSURF')
_m.uv_smooth = 'NONE'
_m.quality = 2
_m.levels = 2
ob_lamp.location = (6.869, -6.863, 7.233)
ob_lamp.rotation_euler = (0.7116, 0.4592, 0.4341)
ob_lamp.lock_rotations_4d = False
ob_lamp.empty_display_type = 'ARROWS'
ob_lamp.color = (0.0, 0.0, 0.0, 1.0)
ob_lamp.lineart.crease_threshold = 0.0

# ---- collection membership
col_collection_1.objects.link(ob_default_002)
col_collection_1.objects.link(ob_default_001)
col_collection_1.objects.link(ob_camera)
col_collection_1.objects.link(ob_default)
col_collection_20.objects.link(ob_lamp)

# ---- scene / render settings (as saved in the file)
scene.camera = ob_camera
scene.frame_start = 1; scene.frame_end = 88; scene.frame_set(100)
scene.render.engine = 'BLENDER_EEVEE_NEXT'
scene.render.image_settings.file_format = 'FFMPEG'
scene.render.image_settings.color_mode = 'RGB'
scene.render.image_settings.quality = 95
scene.render.image_settings.compression = 95
scene.render.resolution_x = 860
scene.render.resolution_y = 340
scene.render.fps = 25
scene.render.dither_intensity = 0.0
scene.render.use_compositing = False
scene.render.use_sequencer = False
scene.render.use_file_extension = False
scene.render.bake_margin = 2
scene.render.bake_bias = 0.0
scene.render.use_stamp_time = False
scene.render.use_stamp_date = False
scene.render.use_stamp_frame = False
scene.render.use_stamp_camera = False
scene.render.use_stamp_scene = False
scene.render.use_stamp_filename = False
scene.render.use_stamp_render_time = False
scene.render.stamp_font_size = 0
scene.cycles.use_denoising = False
scene.cycles.samples = 10
scene.cycles.sampling_pattern = 'TABULATED_SOBOL'
scene.cycles.light_sampling_threshold = 0.0
scene.cycles.use_adaptive_sampling = False
scene.cycles.use_light_tree = False
scene.cycles.blur_glossy = 0.0
scene.cycles.volume_bounces = 1
scene.cycles.pixel_filter_type = 'GAUSSIAN'
scene.cycles.sample_clamp_indirect = 0.0
scene.view_settings.view_transform = 'Raw'
bpy.context.view_layer.update()
